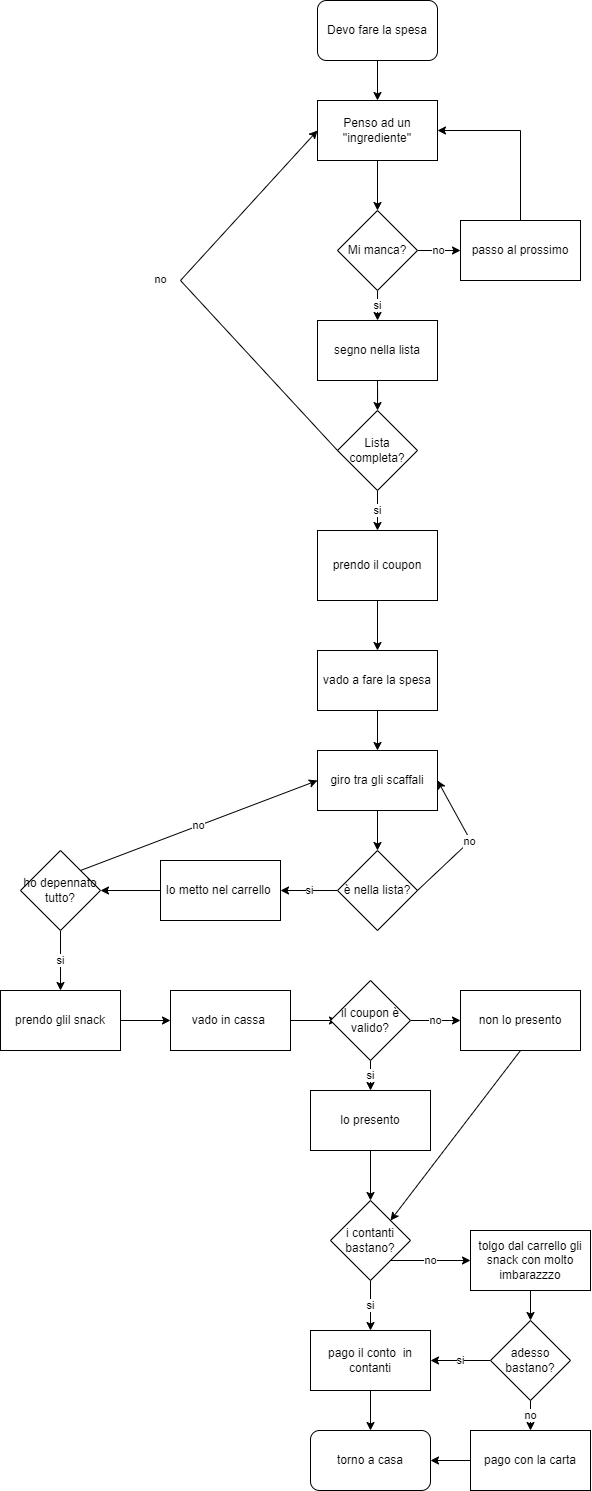

The diagram above was exported from draw.io. Its source (the exported page's mxGraphModel, read from the mxfile embedded in the PNG):
<mxGraphModel dx="1696" dy="461" grid="1" gridSize="10" guides="1" tooltips="1" connect="1" arrows="1" fold="1" page="1" pageScale="1" pageWidth="827" pageHeight="1169" math="0" shadow="0">
  <root>
    <mxCell id="WIyWlLk6GJQsqaUBKTNV-0" />
    <mxCell id="WIyWlLk6GJQsqaUBKTNV-1" parent="WIyWlLk6GJQsqaUBKTNV-0" />
    <mxCell id="ajmh44MDL_1MsDbKHgmq-5" value="" style="edgeStyle=orthogonalEdgeStyle;rounded=0;orthogonalLoop=1;jettySize=auto;html=1;" edge="1" parent="WIyWlLk6GJQsqaUBKTNV-1" source="ajmh44MDL_1MsDbKHgmq-0" target="ajmh44MDL_1MsDbKHgmq-4">
      <mxGeometry relative="1" as="geometry" />
    </mxCell>
    <mxCell id="ajmh44MDL_1MsDbKHgmq-0" value="Devo fare la spesa&lt;br&gt;" style="rounded=1;whiteSpace=wrap;html=1;" vertex="1" parent="WIyWlLk6GJQsqaUBKTNV-1">
      <mxGeometry x="-473" y="10" width="120" height="60" as="geometry" />
    </mxCell>
    <mxCell id="ajmh44MDL_1MsDbKHgmq-9" value="no" style="edgeStyle=orthogonalEdgeStyle;rounded=0;orthogonalLoop=1;jettySize=auto;html=1;" edge="1" parent="WIyWlLk6GJQsqaUBKTNV-1" source="ajmh44MDL_1MsDbKHgmq-2" target="ajmh44MDL_1MsDbKHgmq-7">
      <mxGeometry relative="1" as="geometry" />
    </mxCell>
    <mxCell id="ajmh44MDL_1MsDbKHgmq-10" value="si" style="edgeStyle=orthogonalEdgeStyle;rounded=0;orthogonalLoop=1;jettySize=auto;html=1;" edge="1" parent="WIyWlLk6GJQsqaUBKTNV-1" source="ajmh44MDL_1MsDbKHgmq-2" target="ajmh44MDL_1MsDbKHgmq-8">
      <mxGeometry relative="1" as="geometry" />
    </mxCell>
    <mxCell id="ajmh44MDL_1MsDbKHgmq-2" value="Mi manca?" style="rhombus;whiteSpace=wrap;html=1;" vertex="1" parent="WIyWlLk6GJQsqaUBKTNV-1">
      <mxGeometry x="-453" y="220" width="80" height="80" as="geometry" />
    </mxCell>
    <mxCell id="ajmh44MDL_1MsDbKHgmq-6" value="" style="edgeStyle=orthogonalEdgeStyle;rounded=0;orthogonalLoop=1;jettySize=auto;html=1;" edge="1" parent="WIyWlLk6GJQsqaUBKTNV-1" source="ajmh44MDL_1MsDbKHgmq-4" target="ajmh44MDL_1MsDbKHgmq-2">
      <mxGeometry relative="1" as="geometry" />
    </mxCell>
    <mxCell id="ajmh44MDL_1MsDbKHgmq-4" value="Penso ad un ''ingrediente''" style="rounded=0;whiteSpace=wrap;html=1;" vertex="1" parent="WIyWlLk6GJQsqaUBKTNV-1">
      <mxGeometry x="-473" y="110" width="120" height="60" as="geometry" />
    </mxCell>
    <mxCell id="ajmh44MDL_1MsDbKHgmq-7" value="passo al prossimo" style="rounded=0;whiteSpace=wrap;html=1;" vertex="1" parent="WIyWlLk6GJQsqaUBKTNV-1">
      <mxGeometry x="-330" y="230" width="120" height="60" as="geometry" />
    </mxCell>
    <mxCell id="ajmh44MDL_1MsDbKHgmq-13" value="" style="edgeStyle=orthogonalEdgeStyle;rounded=0;orthogonalLoop=1;jettySize=auto;html=1;" edge="1" parent="WIyWlLk6GJQsqaUBKTNV-1" source="ajmh44MDL_1MsDbKHgmq-8" target="ajmh44MDL_1MsDbKHgmq-12">
      <mxGeometry relative="1" as="geometry" />
    </mxCell>
    <mxCell id="ajmh44MDL_1MsDbKHgmq-8" value="segno nella lista" style="rounded=0;whiteSpace=wrap;html=1;" vertex="1" parent="WIyWlLk6GJQsqaUBKTNV-1">
      <mxGeometry x="-473" y="330" width="120" height="60" as="geometry" />
    </mxCell>
    <mxCell id="ajmh44MDL_1MsDbKHgmq-11" value="" style="endArrow=classic;html=1;rounded=0;entryX=1;entryY=0.5;entryDx=0;entryDy=0;exitX=0.5;exitY=0;exitDx=0;exitDy=0;" edge="1" parent="WIyWlLk6GJQsqaUBKTNV-1" source="ajmh44MDL_1MsDbKHgmq-7" target="ajmh44MDL_1MsDbKHgmq-4">
      <mxGeometry width="50" height="50" relative="1" as="geometry">
        <mxPoint x="-320" y="290" as="sourcePoint" />
        <mxPoint x="-270" y="240" as="targetPoint" />
        <Array as="points">
          <mxPoint x="-270" y="140" />
        </Array>
      </mxGeometry>
    </mxCell>
    <mxCell id="ajmh44MDL_1MsDbKHgmq-16" value="si" style="edgeStyle=orthogonalEdgeStyle;rounded=0;orthogonalLoop=1;jettySize=auto;html=1;" edge="1" parent="WIyWlLk6GJQsqaUBKTNV-1" source="ajmh44MDL_1MsDbKHgmq-12">
      <mxGeometry relative="1" as="geometry">
        <mxPoint x="-413" y="540" as="targetPoint" />
      </mxGeometry>
    </mxCell>
    <mxCell id="ajmh44MDL_1MsDbKHgmq-12" value="Lista completa?&lt;br&gt;" style="rhombus;whiteSpace=wrap;html=1;" vertex="1" parent="WIyWlLk6GJQsqaUBKTNV-1">
      <mxGeometry x="-453" y="420" width="80" height="80" as="geometry" />
    </mxCell>
    <mxCell id="ajmh44MDL_1MsDbKHgmq-14" value="no&lt;br&gt;" style="endArrow=classic;html=1;rounded=0;exitX=0;exitY=0.5;exitDx=0;exitDy=0;entryX=0;entryY=0.5;entryDx=0;entryDy=0;" edge="1" parent="WIyWlLk6GJQsqaUBKTNV-1" source="ajmh44MDL_1MsDbKHgmq-12" target="ajmh44MDL_1MsDbKHgmq-4">
      <mxGeometry x="0.065" y="20" width="50" height="50" relative="1" as="geometry">
        <mxPoint x="-280" y="680" as="sourcePoint" />
        <mxPoint x="-610" y="360" as="targetPoint" />
        <Array as="points">
          <mxPoint x="-610" y="290" />
        </Array>
        <mxPoint x="-5" y="13" as="offset" />
      </mxGeometry>
    </mxCell>
    <mxCell id="ajmh44MDL_1MsDbKHgmq-19" value="" style="edgeStyle=orthogonalEdgeStyle;rounded=0;orthogonalLoop=1;jettySize=auto;html=1;" edge="1" parent="WIyWlLk6GJQsqaUBKTNV-1" source="ajmh44MDL_1MsDbKHgmq-17" target="ajmh44MDL_1MsDbKHgmq-18">
      <mxGeometry relative="1" as="geometry" />
    </mxCell>
    <mxCell id="ajmh44MDL_1MsDbKHgmq-17" value="prendo il coupon" style="rounded=0;whiteSpace=wrap;html=1;" vertex="1" parent="WIyWlLk6GJQsqaUBKTNV-1">
      <mxGeometry x="-473" y="540" width="120" height="70" as="geometry" />
    </mxCell>
    <mxCell id="ajmh44MDL_1MsDbKHgmq-22" value="" style="edgeStyle=orthogonalEdgeStyle;rounded=0;orthogonalLoop=1;jettySize=auto;html=1;" edge="1" parent="WIyWlLk6GJQsqaUBKTNV-1" source="ajmh44MDL_1MsDbKHgmq-18" target="ajmh44MDL_1MsDbKHgmq-21">
      <mxGeometry relative="1" as="geometry" />
    </mxCell>
    <mxCell id="ajmh44MDL_1MsDbKHgmq-18" value="vado a fare la spesa" style="rounded=0;whiteSpace=wrap;html=1;" vertex="1" parent="WIyWlLk6GJQsqaUBKTNV-1">
      <mxGeometry x="-473" y="660" width="120" height="60" as="geometry" />
    </mxCell>
    <mxCell id="ajmh44MDL_1MsDbKHgmq-25" value="" style="edgeStyle=orthogonalEdgeStyle;rounded=0;orthogonalLoop=1;jettySize=auto;html=1;" edge="1" parent="WIyWlLk6GJQsqaUBKTNV-1" source="ajmh44MDL_1MsDbKHgmq-21" target="ajmh44MDL_1MsDbKHgmq-23">
      <mxGeometry relative="1" as="geometry" />
    </mxCell>
    <mxCell id="ajmh44MDL_1MsDbKHgmq-21" value="giro tra gli scaffali" style="rounded=0;whiteSpace=wrap;html=1;" vertex="1" parent="WIyWlLk6GJQsqaUBKTNV-1">
      <mxGeometry x="-473" y="760" width="120" height="60" as="geometry" />
    </mxCell>
    <mxCell id="ajmh44MDL_1MsDbKHgmq-27" value="si" style="edgeStyle=orthogonalEdgeStyle;rounded=0;orthogonalLoop=1;jettySize=auto;html=1;" edge="1" parent="WIyWlLk6GJQsqaUBKTNV-1" source="ajmh44MDL_1MsDbKHgmq-23" target="ajmh44MDL_1MsDbKHgmq-26">
      <mxGeometry relative="1" as="geometry" />
    </mxCell>
    <mxCell id="ajmh44MDL_1MsDbKHgmq-23" value="è nella lista?" style="rhombus;whiteSpace=wrap;html=1;" vertex="1" parent="WIyWlLk6GJQsqaUBKTNV-1">
      <mxGeometry x="-453" y="860" width="80" height="80" as="geometry" />
    </mxCell>
    <mxCell id="ajmh44MDL_1MsDbKHgmq-24" value="no" style="endArrow=classic;html=1;rounded=0;exitX=1;exitY=0.5;exitDx=0;exitDy=0;entryX=1;entryY=0.5;entryDx=0;entryDy=0;" edge="1" parent="WIyWlLk6GJQsqaUBKTNV-1" source="ajmh44MDL_1MsDbKHgmq-23" target="ajmh44MDL_1MsDbKHgmq-21">
      <mxGeometry width="50" height="50" relative="1" as="geometry">
        <mxPoint x="-260" y="670" as="sourcePoint" />
        <mxPoint x="-210" y="620" as="targetPoint" />
        <Array as="points">
          <mxPoint x="-320" y="850" />
        </Array>
      </mxGeometry>
    </mxCell>
    <mxCell id="ajmh44MDL_1MsDbKHgmq-30" value="" style="edgeStyle=orthogonalEdgeStyle;rounded=0;orthogonalLoop=1;jettySize=auto;html=1;" edge="1" parent="WIyWlLk6GJQsqaUBKTNV-1" source="ajmh44MDL_1MsDbKHgmq-26" target="ajmh44MDL_1MsDbKHgmq-29">
      <mxGeometry relative="1" as="geometry" />
    </mxCell>
    <mxCell id="ajmh44MDL_1MsDbKHgmq-26" value="lo metto nel carrello&amp;nbsp;" style="rounded=0;whiteSpace=wrap;html=1;" vertex="1" parent="WIyWlLk6GJQsqaUBKTNV-1">
      <mxGeometry x="-630" y="870" width="120" height="60" as="geometry" />
    </mxCell>
    <mxCell id="ajmh44MDL_1MsDbKHgmq-33" value="si" style="edgeStyle=orthogonalEdgeStyle;rounded=0;orthogonalLoop=1;jettySize=auto;html=1;" edge="1" parent="WIyWlLk6GJQsqaUBKTNV-1" source="ajmh44MDL_1MsDbKHgmq-29">
      <mxGeometry relative="1" as="geometry">
        <mxPoint x="-730" y="1000" as="targetPoint" />
      </mxGeometry>
    </mxCell>
    <mxCell id="ajmh44MDL_1MsDbKHgmq-29" value="ho depennato tutto?" style="rhombus;whiteSpace=wrap;html=1;" vertex="1" parent="WIyWlLk6GJQsqaUBKTNV-1">
      <mxGeometry x="-770" y="860" width="80" height="80" as="geometry" />
    </mxCell>
    <mxCell id="ajmh44MDL_1MsDbKHgmq-31" value="no" style="endArrow=classic;html=1;rounded=0;exitX=1;exitY=0;exitDx=0;exitDy=0;entryX=0;entryY=0.5;entryDx=0;entryDy=0;" edge="1" parent="WIyWlLk6GJQsqaUBKTNV-1" source="ajmh44MDL_1MsDbKHgmq-29" target="ajmh44MDL_1MsDbKHgmq-21">
      <mxGeometry width="50" height="50" relative="1" as="geometry">
        <mxPoint x="-260" y="690" as="sourcePoint" />
        <mxPoint x="-210" y="640" as="targetPoint" />
      </mxGeometry>
    </mxCell>
    <mxCell id="ajmh44MDL_1MsDbKHgmq-39" value="" style="edgeStyle=orthogonalEdgeStyle;rounded=0;orthogonalLoop=1;jettySize=auto;html=1;" edge="1" parent="WIyWlLk6GJQsqaUBKTNV-1" source="ajmh44MDL_1MsDbKHgmq-37" target="ajmh44MDL_1MsDbKHgmq-38">
      <mxGeometry relative="1" as="geometry" />
    </mxCell>
    <mxCell id="ajmh44MDL_1MsDbKHgmq-37" value="prendo glil snack" style="rounded=0;whiteSpace=wrap;html=1;" vertex="1" parent="WIyWlLk6GJQsqaUBKTNV-1">
      <mxGeometry x="-790" y="1000" width="120" height="60" as="geometry" />
    </mxCell>
    <mxCell id="ajmh44MDL_1MsDbKHgmq-40" value="" style="edgeStyle=orthogonalEdgeStyle;rounded=0;orthogonalLoop=1;jettySize=auto;html=1;" edge="1" parent="WIyWlLk6GJQsqaUBKTNV-1" source="ajmh44MDL_1MsDbKHgmq-38">
      <mxGeometry relative="1" as="geometry">
        <mxPoint x="-453" y="1030" as="targetPoint" />
      </mxGeometry>
    </mxCell>
    <mxCell id="ajmh44MDL_1MsDbKHgmq-38" value="vado in cassa&amp;nbsp;" style="rounded=0;whiteSpace=wrap;html=1;" vertex="1" parent="WIyWlLk6GJQsqaUBKTNV-1">
      <mxGeometry x="-620" y="1000" width="120" height="60" as="geometry" />
    </mxCell>
    <mxCell id="ajmh44MDL_1MsDbKHgmq-45" value="no" style="edgeStyle=orthogonalEdgeStyle;rounded=0;orthogonalLoop=1;jettySize=auto;html=1;exitX=1;exitY=0.5;exitDx=0;exitDy=0;" edge="1" parent="WIyWlLk6GJQsqaUBKTNV-1" source="ajmh44MDL_1MsDbKHgmq-41">
      <mxGeometry relative="1" as="geometry">
        <mxPoint x="-330" y="1030" as="targetPoint" />
      </mxGeometry>
    </mxCell>
    <mxCell id="ajmh44MDL_1MsDbKHgmq-49" value="si" style="edgeStyle=orthogonalEdgeStyle;rounded=0;orthogonalLoop=1;jettySize=auto;html=1;" edge="1" parent="WIyWlLk6GJQsqaUBKTNV-1" source="ajmh44MDL_1MsDbKHgmq-41" target="ajmh44MDL_1MsDbKHgmq-48">
      <mxGeometry relative="1" as="geometry" />
    </mxCell>
    <mxCell id="ajmh44MDL_1MsDbKHgmq-41" value="il coupon è valido?" style="rhombus;whiteSpace=wrap;html=1;" vertex="1" parent="WIyWlLk6GJQsqaUBKTNV-1">
      <mxGeometry x="-460" y="990" width="80" height="80" as="geometry" />
    </mxCell>
    <mxCell id="ajmh44MDL_1MsDbKHgmq-47" value="non lo presento" style="rounded=0;whiteSpace=wrap;html=1;" vertex="1" parent="WIyWlLk6GJQsqaUBKTNV-1">
      <mxGeometry x="-330" y="1000" width="120" height="60" as="geometry" />
    </mxCell>
    <mxCell id="ajmh44MDL_1MsDbKHgmq-51" value="" style="edgeStyle=orthogonalEdgeStyle;rounded=0;orthogonalLoop=1;jettySize=auto;html=1;" edge="1" parent="WIyWlLk6GJQsqaUBKTNV-1" source="ajmh44MDL_1MsDbKHgmq-48" target="ajmh44MDL_1MsDbKHgmq-50">
      <mxGeometry relative="1" as="geometry" />
    </mxCell>
    <mxCell id="ajmh44MDL_1MsDbKHgmq-48" value="lo presento" style="rounded=0;whiteSpace=wrap;html=1;" vertex="1" parent="WIyWlLk6GJQsqaUBKTNV-1">
      <mxGeometry x="-480" y="1100" width="120" height="60" as="geometry" />
    </mxCell>
    <mxCell id="ajmh44MDL_1MsDbKHgmq-53" value="si" style="edgeStyle=orthogonalEdgeStyle;rounded=0;orthogonalLoop=1;jettySize=auto;html=1;" edge="1" parent="WIyWlLk6GJQsqaUBKTNV-1" source="ajmh44MDL_1MsDbKHgmq-50">
      <mxGeometry relative="1" as="geometry">
        <mxPoint x="-420" y="1340" as="targetPoint" />
      </mxGeometry>
    </mxCell>
    <mxCell id="ajmh44MDL_1MsDbKHgmq-55" value="no" style="edgeStyle=orthogonalEdgeStyle;rounded=0;orthogonalLoop=1;jettySize=auto;html=1;exitX=1;exitY=1;exitDx=0;exitDy=0;" edge="1" parent="WIyWlLk6GJQsqaUBKTNV-1" source="ajmh44MDL_1MsDbKHgmq-50" target="ajmh44MDL_1MsDbKHgmq-54">
      <mxGeometry relative="1" as="geometry" />
    </mxCell>
    <mxCell id="ajmh44MDL_1MsDbKHgmq-50" value="i contanti bastano?" style="rhombus;whiteSpace=wrap;html=1;" vertex="1" parent="WIyWlLk6GJQsqaUBKTNV-1">
      <mxGeometry x="-460" y="1210" width="80" height="80" as="geometry" />
    </mxCell>
    <mxCell id="ajmh44MDL_1MsDbKHgmq-52" value="torno a casa" style="rounded=1;whiteSpace=wrap;html=1;" vertex="1" parent="WIyWlLk6GJQsqaUBKTNV-1">
      <mxGeometry x="-480" y="1440" width="120" height="60" as="geometry" />
    </mxCell>
    <mxCell id="ajmh44MDL_1MsDbKHgmq-60" value="" style="edgeStyle=orthogonalEdgeStyle;rounded=0;orthogonalLoop=1;jettySize=auto;html=1;" edge="1" parent="WIyWlLk6GJQsqaUBKTNV-1" source="ajmh44MDL_1MsDbKHgmq-54" target="ajmh44MDL_1MsDbKHgmq-59">
      <mxGeometry relative="1" as="geometry" />
    </mxCell>
    <mxCell id="ajmh44MDL_1MsDbKHgmq-54" value="tolgo dal carrello gli snack con molto imbarazzzo" style="whiteSpace=wrap;html=1;" vertex="1" parent="WIyWlLk6GJQsqaUBKTNV-1">
      <mxGeometry x="-320" y="1240" width="120" height="60" as="geometry" />
    </mxCell>
    <mxCell id="ajmh44MDL_1MsDbKHgmq-57" value="" style="endArrow=classic;html=1;rounded=0;exitX=0.5;exitY=1;exitDx=0;exitDy=0;entryX=1;entryY=0;entryDx=0;entryDy=0;" edge="1" parent="WIyWlLk6GJQsqaUBKTNV-1" source="ajmh44MDL_1MsDbKHgmq-47" target="ajmh44MDL_1MsDbKHgmq-50">
      <mxGeometry width="50" height="50" relative="1" as="geometry">
        <mxPoint x="-320" y="1210" as="sourcePoint" />
        <mxPoint x="-270" y="1160" as="targetPoint" />
      </mxGeometry>
    </mxCell>
    <mxCell id="ajmh44MDL_1MsDbKHgmq-64" value="" style="edgeStyle=orthogonalEdgeStyle;rounded=0;orthogonalLoop=1;jettySize=auto;html=1;" edge="1" parent="WIyWlLk6GJQsqaUBKTNV-1" source="ajmh44MDL_1MsDbKHgmq-58" target="ajmh44MDL_1MsDbKHgmq-52">
      <mxGeometry relative="1" as="geometry" />
    </mxCell>
    <mxCell id="ajmh44MDL_1MsDbKHgmq-58" value="pago il conto&amp;nbsp; in contanti" style="rounded=0;whiteSpace=wrap;html=1;" vertex="1" parent="WIyWlLk6GJQsqaUBKTNV-1">
      <mxGeometry x="-480" y="1340" width="120" height="60" as="geometry" />
    </mxCell>
    <mxCell id="ajmh44MDL_1MsDbKHgmq-62" value="si" style="edgeStyle=orthogonalEdgeStyle;rounded=0;orthogonalLoop=1;jettySize=auto;html=1;" edge="1" parent="WIyWlLk6GJQsqaUBKTNV-1" source="ajmh44MDL_1MsDbKHgmq-59" target="ajmh44MDL_1MsDbKHgmq-58">
      <mxGeometry relative="1" as="geometry" />
    </mxCell>
    <mxCell id="ajmh44MDL_1MsDbKHgmq-63" value="no" style="edgeStyle=orthogonalEdgeStyle;rounded=0;orthogonalLoop=1;jettySize=auto;html=1;" edge="1" parent="WIyWlLk6GJQsqaUBKTNV-1" source="ajmh44MDL_1MsDbKHgmq-59" target="ajmh44MDL_1MsDbKHgmq-61">
      <mxGeometry relative="1" as="geometry" />
    </mxCell>
    <mxCell id="ajmh44MDL_1MsDbKHgmq-59" value="adesso bastano?" style="rhombus;whiteSpace=wrap;html=1;" vertex="1" parent="WIyWlLk6GJQsqaUBKTNV-1">
      <mxGeometry x="-300" y="1330" width="80" height="80" as="geometry" />
    </mxCell>
    <mxCell id="ajmh44MDL_1MsDbKHgmq-65" value="" style="edgeStyle=orthogonalEdgeStyle;rounded=0;orthogonalLoop=1;jettySize=auto;html=1;" edge="1" parent="WIyWlLk6GJQsqaUBKTNV-1" source="ajmh44MDL_1MsDbKHgmq-61" target="ajmh44MDL_1MsDbKHgmq-52">
      <mxGeometry relative="1" as="geometry" />
    </mxCell>
    <mxCell id="ajmh44MDL_1MsDbKHgmq-61" value="pago con la carta&lt;br&gt;" style="rounded=0;whiteSpace=wrap;html=1;" vertex="1" parent="WIyWlLk6GJQsqaUBKTNV-1">
      <mxGeometry x="-320" y="1440" width="120" height="60" as="geometry" />
    </mxCell>
  </root>
</mxGraphModel>